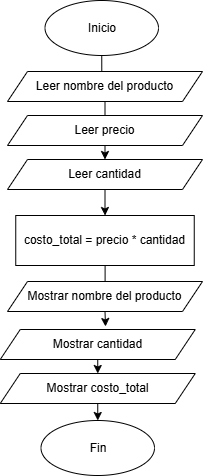

The diagram above was exported from draw.io. Its source (the exported page's mxGraphModel, read from the mxfile embedded in the PNG):
<mxGraphModel dx="1090" dy="539" grid="1" gridSize="10" guides="1" tooltips="1" connect="1" arrows="1" fold="1" page="1" pageScale="1" pageWidth="827" pageHeight="1169" math="0" shadow="0">
  <root>
    <mxCell id="0" />
    <mxCell id="1" parent="0" />
    <mxCell id="W9yo8IwUM3gBE64t2TBU-5" edge="1" parent="1" source="W9yo8IwUM3gBE64t2TBU-1" style="edgeStyle=orthogonalEdgeStyle;rounded=0;orthogonalLoop=1;jettySize=auto;html=1;" target="W9yo8IwUM3gBE64t2TBU-2">
      <mxGeometry relative="1" as="geometry" />
    </mxCell>
    <mxCell id="W9yo8IwUM3gBE64t2TBU-1" parent="1" style="ellipse;whiteSpace=wrap;html=1;" value="Inicio" vertex="1">
      <mxGeometry height="55" width="113.5" x="366.5" y="30" as="geometry" />
    </mxCell>
    <mxCell id="W9yo8IwUM3gBE64t2TBU-6" edge="1" parent="1" source="W9yo8IwUM3gBE64t2TBU-2" style="edgeStyle=orthogonalEdgeStyle;rounded=0;orthogonalLoop=1;jettySize=auto;html=1;" target="W9yo8IwUM3gBE64t2TBU-4" value="">
      <mxGeometry relative="1" as="geometry" />
    </mxCell>
    <mxCell id="W9yo8IwUM3gBE64t2TBU-2" parent="1" style="shape=parallelogram;perimeter=parallelogramPerimeter;whiteSpace=wrap;html=1;fixedSize=1;" value="&lt;div style=&quot;line-height: 140%;&quot;&gt;Leer nombre del producto&lt;br&gt;&lt;/div&gt;" vertex="1">
      <mxGeometry height="30" width="195" x="329" y="101" as="geometry" />
    </mxCell>
    <mxCell id="W9yo8IwUM3gBE64t2TBU-3" parent="1" style="shape=parallelogram;perimeter=parallelogramPerimeter;whiteSpace=wrap;html=1;fixedSize=1;" value="&lt;div style=&quot;line-height: 140%;&quot;&gt;Leer precio&lt;br&gt;&lt;/div&gt;" vertex="1">
      <mxGeometry height="30" width="195" x="329" y="145" as="geometry" />
    </mxCell>
    <mxCell id="W9yo8IwUM3gBE64t2TBU-8" edge="1" parent="1" source="W9yo8IwUM3gBE64t2TBU-4" style="edgeStyle=orthogonalEdgeStyle;rounded=0;orthogonalLoop=1;jettySize=auto;html=1;" target="W9yo8IwUM3gBE64t2TBU-7" value="">
      <mxGeometry relative="1" as="geometry" />
    </mxCell>
    <mxCell id="W9yo8IwUM3gBE64t2TBU-4" parent="1" style="shape=parallelogram;perimeter=parallelogramPerimeter;whiteSpace=wrap;html=1;fixedSize=1;" value="&lt;div style=&quot;line-height: 140%;&quot;&gt;Leer cantidad&lt;br&gt;&lt;/div&gt;" vertex="1">
      <mxGeometry height="30" width="195" x="329" y="189" as="geometry" />
    </mxCell>
    <mxCell id="W9yo8IwUM3gBE64t2TBU-10" edge="1" parent="1" source="W9yo8IwUM3gBE64t2TBU-7" style="edgeStyle=orthogonalEdgeStyle;rounded=0;orthogonalLoop=1;jettySize=auto;html=1;" target="W9yo8IwUM3gBE64t2TBU-9" value="">
      <mxGeometry relative="1" as="geometry" />
    </mxCell>
    <mxCell id="W9yo8IwUM3gBE64t2TBU-7" parent="1" style="rounded=0;whiteSpace=wrap;html=1;" value="&lt;div style=&quot;line-height: 130%;&quot;&gt;costo_total = precio * cantidad&lt;br&gt;&lt;/div&gt;" vertex="1">
      <mxGeometry height="50" width="178.5" x="337.25" y="245" as="geometry" />
    </mxCell>
    <mxCell id="W9yo8IwUM3gBE64t2TBU-9" parent="1" style="shape=parallelogram;perimeter=parallelogramPerimeter;whiteSpace=wrap;html=1;fixedSize=1;" value="Mostrar nombre del producto" vertex="1">
      <mxGeometry height="30" width="195" x="329" y="311" as="geometry" />
    </mxCell>
    <mxCell id="W9yo8IwUM3gBE64t2TBU-15" edge="1" parent="1" source="W9yo8IwUM3gBE64t2TBU-11" style="edgeStyle=none;shape=wire;rounded=0;orthogonalLoop=1;jettySize=auto;html=1;exitX=0.5;exitY=1;exitDx=0;exitDy=0;entryX=0.5;entryY=0;entryDx=0;entryDy=0;dashed=1;" target="W9yo8IwUM3gBE64t2TBU-14">
      <mxGeometry relative="1" as="geometry" />
    </mxCell>
    <mxCell id="W9yo8IwUM3gBE64t2TBU-11" parent="1" style="shape=parallelogram;perimeter=parallelogramPerimeter;whiteSpace=wrap;html=1;fixedSize=1;" value="Mostrar cantidad" vertex="1">
      <mxGeometry height="30" width="195" x="321.75" y="359" as="geometry" />
    </mxCell>
    <mxCell id="W9yo8IwUM3gBE64t2TBU-13" edge="1" parent="1" source="W9yo8IwUM3gBE64t2TBU-9" style="edgeStyle=none;shape=wire;rounded=0;orthogonalLoop=1;jettySize=auto;html=1;exitX=0.5;exitY=1;exitDx=0;exitDy=0;entryX=0.54;entryY=-0.1;entryDx=0;entryDy=0;entryPerimeter=0;dashed=1;" target="W9yo8IwUM3gBE64t2TBU-11">
      <mxGeometry relative="1" as="geometry" />
    </mxCell>
    <mxCell id="W9yo8IwUM3gBE64t2TBU-17" edge="1" parent="1" source="W9yo8IwUM3gBE64t2TBU-14" style="edgeStyle=none;shape=wire;rounded=0;orthogonalLoop=1;jettySize=auto;html=1;exitX=0.5;exitY=1;exitDx=0;exitDy=0;entryX=0.5;entryY=0;entryDx=0;entryDy=0;dashed=1;" target="W9yo8IwUM3gBE64t2TBU-16">
      <mxGeometry relative="1" as="geometry" />
    </mxCell>
    <mxCell id="W9yo8IwUM3gBE64t2TBU-14" parent="1" style="shape=parallelogram;perimeter=parallelogramPerimeter;whiteSpace=wrap;html=1;fixedSize=1;" value="Mostrar costo_total" vertex="1">
      <mxGeometry height="30" width="195" x="321.75" y="403" as="geometry" />
    </mxCell>
    <mxCell id="W9yo8IwUM3gBE64t2TBU-16" parent="1" style="ellipse;whiteSpace=wrap;html=1;" value="Fin" vertex="1">
      <mxGeometry height="55" width="113.5" x="362.5" y="450" as="geometry" />
    </mxCell>
  </root>
</mxGraphModel>